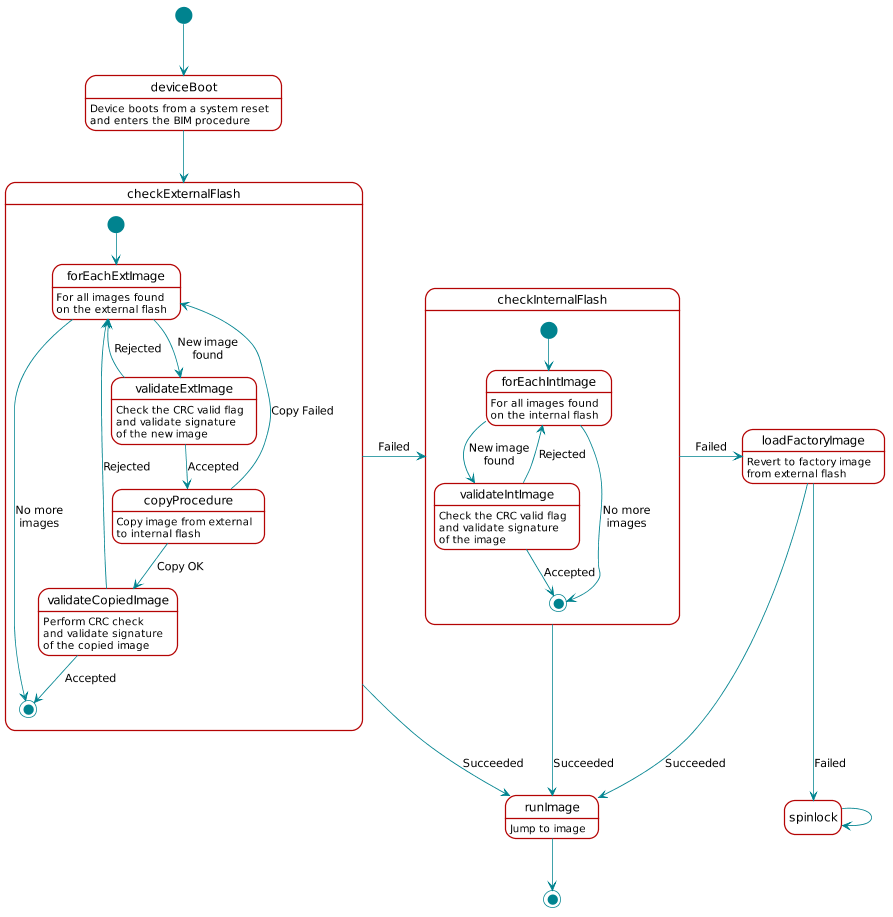

The diagram above was rendered by PlantUML. Its source (embedded in the PNG):
@startuml
skinparam backgroundColor transparent

hide footbox

scale max 900 width

skinparam sequenceArrow {
    Color #00838f
    Thickness 1.2
}


skinparam sequenceParticipant {
    BackgroundColor #b40404
    BorderColor #b40404
    BorderThickness 0
    FontColor #fff
    FontStyle bold
}

skinparam sequenceLifeLineBorderColor #888

skinparam note {
    BackgroundColor #ffe
    BorderColor #b40404
}

skinparam sequenceDivider {
    BackgroundColor #b40404
    BorderColor #b40404
    FontColor #fff
    BorderThickness 0
}

skinparam sequenceGroup {
    BackgroundColor #b40404
    BorderColor #b40404
    HeaderFontColor #fff
    HeaderFontStyle italics
    BorderThickness 1.5
}

skinparam shadowing false

skinParam state {
  BorderColor #b40404
  BackgroundColor transparent
  ArrowColor #00838f
  StartColor #00838f
  EndColor #00838f
}

skinParam activity {
  BorderColor #b40404
  BackgroundColor transparent
  ArrowColor #00838f
  StartColor #00838f
  EndColor #00838f
  BarColor #00838f
}
hide empty description

[*] --> deviceBoot

deviceBoot : Device boots from a system reset\nand enters the BIM procedure
deviceBoot --> checkExternalFlash

state checkExternalFlash {
    [*] --> forEachExtImage

    forEachExtImage : For all images found\non the external flash
    forEachExtImage --> validateExtImage : New image\nfound
    forEachExtImage --> [*] : No more\nimages

    validateExtImage : Check the CRC valid flag\nand validate signature\nof the new image
    validateExtImage --> copyProcedure : Accepted
    validateExtImage --> forEachExtImage : Rejected

    copyProcedure : Copy image from external\nto internal flash
    copyProcedure --> validateCopiedImage : Copy OK
    copyProcedure --> forEachExtImage : Copy Failed

    validateCopiedImage : Perform CRC check\nand validate signature\nof the copied image
    validateCopiedImage --> [*] : Accepted
    validateCopiedImage --> forEachExtImage : Rejected
}

checkExternalFlash -down-> runImage : Succeeded
checkExternalFlash -right-> checkInternalFlash : Failed

state checkInternalFlash {
    [*] --> forEachIntImage

    forEachIntImage : For all images found\non the internal flash
    forEachIntImage --> validateIntImage : New image\nfound
    forEachIntImage --> [*] : No more\nimages

    validateIntImage : Check the CRC valid flag\nand validate signature\nof the image
    validateIntImage --> [*] : Accepted
    validateIntImage --> forEachIntImage : Rejected
}

checkInternalFlash -down-> runImage : Succeeded
checkInternalFlash -right-> loadFactoryImage : Failed

loadFactoryImage : Revert to factory image\nfrom external flash
loadFactoryImage --> runImage : Succeeded
loadFactoryImage --> spinlock : Failed

spinlock --> spinlock

runImage : Jump to image
runImage --> [*]

@enduml